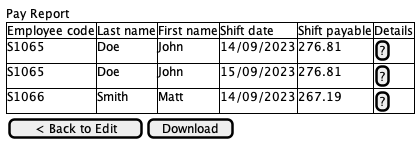

The diagram above was rendered by PlantUML. Its source (embedded in the PNG):
@startsalt

{

Pay Report

{#
Employee code | Last name | First name | Shift date | Shift payable | Details
S1065 | Doe | John | 14/09/2023 | 276.81 | [?]
S1065 | Doe | John | 15/09/2023 | 276.81 | [?]
S1066 | Smith | Matt | 14/09/2023 | 267.19 | [?]
}

{[ < Back to Edit ] | [ Download ]}

}

@endsalt